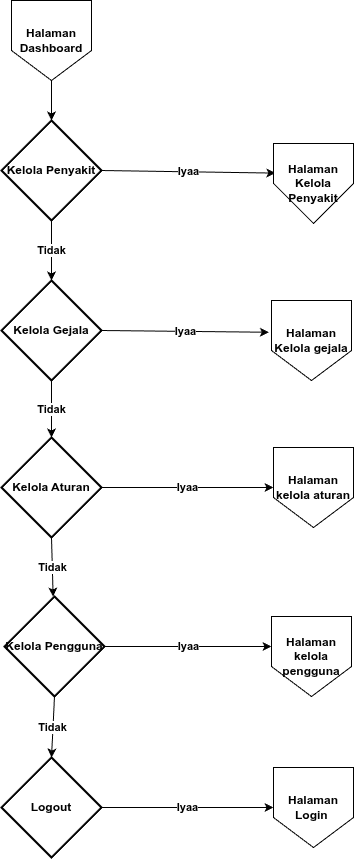

The diagram above was exported from draw.io. Its source (the exported page's mxGraphModel, read from the mxfile embedded in the PNG):
<mxGraphModel dx="792" dy="797" grid="1" gridSize="10" guides="1" tooltips="1" connect="1" arrows="1" fold="1" page="1" pageScale="1" pageWidth="1169" pageHeight="827" math="0" shadow="0">
  <root>
    <mxCell id="0" />
    <mxCell id="1" parent="0" />
    <mxCell id="51" style="edgeStyle=none;html=1;exitX=0.5;exitY=1;exitDx=0;exitDy=0;fontStyle=1" parent="1" source="46" target="47" edge="1">
      <mxGeometry relative="1" as="geometry" />
    </mxCell>
    <mxCell id="46" value="Halaman Dashboard" style="shape=offPageConnector;whiteSpace=wrap;html=1;fontStyle=1" parent="1" vertex="1">
      <mxGeometry x="540" y="70" width="80" height="80" as="geometry" />
    </mxCell>
    <mxCell id="52" value="Tidak" style="edgeStyle=none;html=1;exitX=0.5;exitY=1;exitDx=0;exitDy=0;exitPerimeter=0;fontStyle=1" parent="1" source="47" target="48" edge="1">
      <mxGeometry relative="1" as="geometry" />
    </mxCell>
    <mxCell id="59" value="Iyaa" style="edgeStyle=none;html=1;exitX=1;exitY=0.5;exitDx=0;exitDy=0;exitPerimeter=0;entryX=0.023;entryY=0.37;entryDx=0;entryDy=0;entryPerimeter=0;fontStyle=1" parent="1" source="47" target="55" edge="1">
      <mxGeometry relative="1" as="geometry" />
    </mxCell>
    <mxCell id="47" value="Kelola Penyakit" style="strokeWidth=2;html=1;shape=mxgraph.flowchart.decision;whiteSpace=wrap;fontStyle=1" parent="1" vertex="1">
      <mxGeometry x="530" y="190" width="100" height="100" as="geometry" />
    </mxCell>
    <mxCell id="53" value="Tidak" style="edgeStyle=none;html=1;exitX=0.5;exitY=1;exitDx=0;exitDy=0;exitPerimeter=0;fontStyle=1" parent="1" source="48" target="49" edge="1">
      <mxGeometry relative="1" as="geometry" />
    </mxCell>
    <mxCell id="60" value="Iyaa" style="edgeStyle=none;html=1;exitX=1;exitY=0.5;exitDx=0;exitDy=0;exitPerimeter=0;entryX=-0.033;entryY=0.397;entryDx=0;entryDy=0;entryPerimeter=0;fontStyle=1" parent="1" source="48" target="56" edge="1">
      <mxGeometry relative="1" as="geometry" />
    </mxCell>
    <mxCell id="48" value="Kelola Gejala" style="strokeWidth=2;html=1;shape=mxgraph.flowchart.decision;whiteSpace=wrap;fontStyle=1" parent="1" vertex="1">
      <mxGeometry x="530" y="350" width="100" height="100" as="geometry" />
    </mxCell>
    <mxCell id="54" value="Tidak" style="edgeStyle=none;html=1;exitX=0.5;exitY=1;exitDx=0;exitDy=0;exitPerimeter=0;fontStyle=1" parent="1" source="49" target="50" edge="1">
      <mxGeometry relative="1" as="geometry" />
    </mxCell>
    <mxCell id="61" value="Iyaa" style="edgeStyle=none;html=1;exitX=1;exitY=0.5;exitDx=0;exitDy=0;exitPerimeter=0;entryX=0;entryY=0.5;entryDx=0;entryDy=0;fontStyle=1" parent="1" source="49" target="57" edge="1">
      <mxGeometry relative="1" as="geometry">
        <mxPoint x="860" y="580" as="targetPoint" />
      </mxGeometry>
    </mxCell>
    <mxCell id="49" value="Kelola Aturan" style="strokeWidth=2;html=1;shape=mxgraph.flowchart.decision;whiteSpace=wrap;fontStyle=1" parent="1" vertex="1">
      <mxGeometry x="530" y="507" width="100" height="100" as="geometry" />
    </mxCell>
    <mxCell id="62" value="Iyaa" style="edgeStyle=none;html=1;exitX=1;exitY=0.5;exitDx=0;exitDy=0;exitPerimeter=0;entryX=0;entryY=0.375;entryDx=0;entryDy=0;entryPerimeter=0;fontStyle=1" parent="1" source="50" target="58" edge="1">
      <mxGeometry relative="1" as="geometry" />
    </mxCell>
    <mxCell id="64" value="Tidak" style="edgeStyle=none;html=1;exitX=0.5;exitY=1;exitDx=0;exitDy=0;exitPerimeter=0;entryX=0.5;entryY=0;entryDx=0;entryDy=0;entryPerimeter=0;fontStyle=1" parent="1" source="50" target="67" edge="1">
      <mxGeometry relative="1" as="geometry">
        <mxPoint x="582.5747126436781" y="803" as="targetPoint" />
      </mxGeometry>
    </mxCell>
    <mxCell id="50" value="Kelola Pengguna" style="strokeWidth=2;html=1;shape=mxgraph.flowchart.decision;whiteSpace=wrap;fontStyle=1" parent="1" vertex="1">
      <mxGeometry x="533" y="666" width="100" height="100" as="geometry" />
    </mxCell>
    <mxCell id="55" value="Halaman Kelola Penyakit" style="shape=offPageConnector;whiteSpace=wrap;html=1;size=0.5;fontStyle=1" parent="1" vertex="1">
      <mxGeometry x="802" y="213" width="80" height="80" as="geometry" />
    </mxCell>
    <mxCell id="56" value="Halaman Kelola gejala" style="shape=offPageConnector;whiteSpace=wrap;html=1;fontStyle=1" parent="1" vertex="1">
      <mxGeometry x="800" y="370" width="80" height="80" as="geometry" />
    </mxCell>
    <mxCell id="57" value="Halaman kelola aturan" style="shape=offPageConnector;whiteSpace=wrap;html=1;fontStyle=1" parent="1" vertex="1">
      <mxGeometry x="802" y="517" width="80" height="80" as="geometry" />
    </mxCell>
    <mxCell id="58" value="Halaman kelola pengguna" style="shape=offPageConnector;whiteSpace=wrap;html=1;fontStyle=1" parent="1" vertex="1">
      <mxGeometry x="800" y="686" width="80" height="80" as="geometry" />
    </mxCell>
    <mxCell id="71" value="Iyaa" style="edgeStyle=none;html=1;exitX=1;exitY=0.5;exitDx=0;exitDy=0;exitPerimeter=0;fontStyle=1" parent="1" source="67" target="70" edge="1">
      <mxGeometry relative="1" as="geometry" />
    </mxCell>
    <mxCell id="67" value="Logout" style="strokeWidth=2;html=1;shape=mxgraph.flowchart.decision;whiteSpace=wrap;fontStyle=1" parent="1" vertex="1">
      <mxGeometry x="530" y="827" width="100" height="100" as="geometry" />
    </mxCell>
    <mxCell id="70" value="Halaman Login&amp;nbsp;" style="shape=offPageConnector;whiteSpace=wrap;html=1;fontStyle=1" parent="1" vertex="1">
      <mxGeometry x="802" y="837" width="80" height="80" as="geometry" />
    </mxCell>
  </root>
</mxGraphModel>